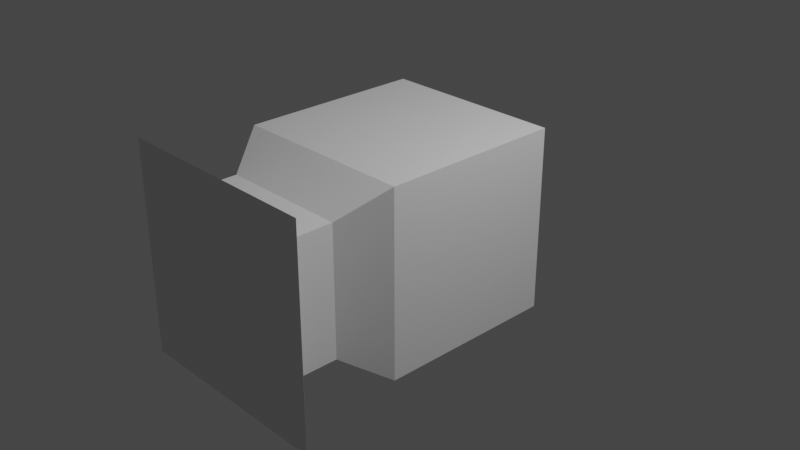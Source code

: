 # Source: hammer_youtube.blend  (saved by Blender 2.81.16; exported with 4.5.12 LTS)
import bpy
from mathutils import Matrix  # noqa: F401  (used for matrix-valued properties, if any)

bpy.ops.wm.read_factory_settings(use_empty=True)
scene = bpy.context.scene
scene.name = 'Scene'

# ---- collections
col_collection = bpy.data.collections.new('Collection'); scene.collection.children.link(col_collection)

# ---- materials (node trees are filled in below, after node groups)
mat_material = bpy.data.materials.new('Material')
mat_material.alpha_threshold = 0.0
mat_material.use_transparent_shadow = False
mat_material.line_color = (0.0, 0.0, 0.0, 1.0)

# ---- material node trees
mat_material.use_nodes = True; mat_material.node_tree.nodes.clear()
_N = mat_material.node_tree.nodes; _L = mat_material.node_tree.links
n0 = _N.new('ShaderNodeOutputMaterial'); n0.name = 'Material Output'; n0.location = (300, 300)
n1 = _N.new('ShaderNodeBsdfPrincipled'); n1.name = 'Principled BSDF'; n1.location = (10, 300)
n1.distribution = 'GGX'
n1.subsurface_method = 'BURLEY'
n1.inputs[2].default_value = 0.4
n1.inputs[3].default_value = 1.45
n1.inputs[27].default_value = (0.0, 0.0, 0.0, 1.0)
n1.inputs[28].default_value = 1.0
_L.new(n1.outputs[0], n0.inputs[0])
n0.is_active_output = True

# ---- world
world_world = bpy.data.worlds.new('World'); scene.world = world_world
world_world.use_nodes = True; world_world.node_tree.nodes.clear()
_N = world_world.node_tree.nodes; _L = world_world.node_tree.links
n0 = _N.new('ShaderNodeOutputWorld'); n0.name = 'World Output'; n0.location = (300, 300)
n1 = _N.new('ShaderNodeBackground'); n1.name = 'Background'; n1.location = (10, 300)
n1.inputs[0].default_value = (0.05088, 0.05088, 0.05088, 1.0)
_L.new(n1.outputs[0], n0.inputs[0])
n0.is_active_output = True
world_world.color = (0.05088, 0.05088, 0.05088)
world_world.use_sun_shadow = False
world_world.sun_shadow_jitter_overblur = 0.0

# ---- cameras
cam_camera = bpy.data.cameras.new('Camera')
cam_camera.clip_end = 100.0
cam_camera.ortho_scale = 7.314

# ---- lights
light_light = bpy.data.lights.new('Light', 'POINT')
light_light.transmission_factor = 0.0
light_light.energy = 1000.0
light_light.shadow_soft_size = 0.1
light_light.shadow_maximum_resolution = 0.006
light_light.use_absolute_resolution = True

# ---- meshes
me_cube = bpy.data.meshes.new('Cube')
me_cube.from_pydata([(1.0, 1.0, 1.0), (1.0, 1.0, -1.0), (1.0, -1.0, 1.0), (1.0, -1.0, -1.0), (-1.0, 1.0, 1.0), (-1.0, 1.0, -1.0), (-1.0, -1.0, 1.0), (-1.0, -1.0, -1.0), (-0.7019, -1.453, -0.7019), (-0.7019, -1.453, 0.7019), (0.7019, -1.453, 0.7019), (0.7019, -1.453, -0.7019), (-0.7019, -1.843, -0.7019), (-0.7019, -1.843, 0.7019), (0.7019, -1.843, 0.7019), (0.7019, -1.843, -0.7019), (-1.154, -2.189, -1.154), (-1.154, -2.189, 1.154), (1.154, -2.189, 1.154), (1.154, -2.189, -1.154), (0.0, 1.0, -1.0), (0.0, -1.0, 1.0), (0.0, -1.0, -1.0), (0.0, 1.0, 1.0), (0.0, -1.453, 0.7019), (0.0, -1.453, -0.7019), (0.0, -1.843, 0.7019), (0.0, -1.843, -0.7019), (0.0, -2.189, 1.154), (0.0, -2.189, -1.154)], [], [(23, 4, 6, 21), (6, 7, 8, 9), (7, 6, 4, 5), (20, 1, 3, 22), (1, 0, 2, 3), (20, 23, 0, 1), (24, 9, 13, 26), (22, 3, 11, 25), (21, 6, 9, 24), (3, 2, 10, 11), (27, 15, 19, 29), (9, 8, 12, 13), (25, 11, 15, 27), (11, 10, 14, 15), (29, 28, 17, 16), (15, 14, 18, 19), (26, 13, 17, 28), (13, 12, 16, 17), (14, 26, 28, 18), (19, 18, 28, 29), (8, 25, 27, 12), (12, 27, 29, 16), (2, 21, 24, 10), (7, 22, 25, 8), (10, 24, 26, 14), (5, 4, 23, 20), (5, 20, 22, 7), (0, 23, 21, 2)])
_uv = me_cube.uv_layers.new(name='UVMap')
_uv.uv.foreach_set('vector', [0.75, 0.5, 0.875, 0.5, 0.875, 0.75, 0.75, 0.75, 0.625, 0.0, 0.375, 0.0, 0.375, 0.0, 0.625, 0.0, 0.375, 0.0, 0.625, 0.0, 0.625, 0.25, 0.375, 0.25, 0.25, 0.5, 0.375, 0.5, 0.375, 0.75, 0.25, 0.75, 0.375, 0.5, 0.625, 0.5, 0.625, 0.75, 0.375, 0.75, 0.375, 0.375, 0.625, 0.375, 0.625, 0.5, 0.375, 0.5, 0.75, 0.75, 0.875, 0.75, 0.875, 0.75, 0.75, 0.75, 0.25, 0.75, 0.375, 0.75, 0.375, 0.75, 0.25, 0.75, 0.75, 0.75, 0.875, 0.75, 0.875, 0.75, 0.75, 0.75, 0.375, 0.75, 0.625, 0.75, 0.625, 0.75, 0.375, 0.75, 0.25, 0.75, 0.375, 0.75, 0.375, 0.75, 0.25, 0.75, 0.625, 0.0, 0.375, 0.0, 0.375, 0.0, 0.625, 0.0, 0.25, 0.75, 0.375, 0.75, 0.375, 0.75, 0.25, 0.75, 0.375, 0.75, 0.625, 0.75, 0.625, 0.75, 0.375, 0.75, 0.375, 0.875, 0.625, 0.875, 0.625, 1.0, 0.375, 1.0, 0.375, 0.75, 0.625, 0.75, 0.625, 0.75, 0.375, 0.75, 0.75, 0.75, 0.875, 0.75, 0.875, 0.75, 0.75, 0.75, 0.625, 0.0, 0.375, 0.0, 0.375, 0.0, 0.625, 0.0, 0.625, 0.75, 0.75, 0.75, 0.75, 0.75, 0.625, 0.75, 0.375, 0.75, 0.625, 0.75, 0.625, 0.875, 0.375, 0.875, 0.125, 0.75, 0.25, 0.75, 0.25, 0.75, 0.125, 0.75, 0.125, 0.75, 0.25, 0.75, 0.25, 0.75, 0.125, 0.75, 0.625, 0.75, 0.75, 0.75, 0.75, 0.75, 0.625, 0.75, 0.125, 0.75, 0.25, 0.75, 0.25, 0.75, 0.125, 0.75, 0.625, 0.75, 0.75, 0.75, 0.75, 0.75, 0.625, 0.75, 0.375, 0.25, 0.625, 0.25, 0.625, 0.375, 0.375, 0.375, 0.125, 0.5, 0.25, 0.5, 0.25, 0.75, 0.125, 0.75, 0.625, 0.5, 0.75, 0.5, 0.75, 0.75, 0.625, 0.75])
me_cube.materials.append(mat_material)
me_cube.use_remesh_preserve_volume = False
me_cube.use_remesh_preserve_attributes = False
me_cube.use_mirror_vertex_groups = False
me_cube.update()

# ---- objects
ob_cube = bpy.data.objects.new('Cube', me_cube)
ob_light = bpy.data.objects.new('Light', light_light)
ob_camera = bpy.data.objects.new('Camera', cam_camera)

# ---- transforms, parenting, visibility, modifiers, constraints
ob_cube.location = (0.0, 0.0, 0.0)
ob_cube.lock_rotations_4d = False
ob_cube.empty_display_type = 'ARROWS'
ob_cube.lineart.crease_threshold = 0.0
ob_light.location = (4.076, 1.005, 5.904)
ob_light.rotation_euler = (0.6503, 0.05522, 1.866)
ob_light.lock_rotations_4d = False
ob_light.empty_display_type = 'ARROWS'
ob_light.color = (0.0, 0.0, 0.0, 0.0)
ob_light.lineart.crease_threshold = 0.0
ob_camera.location = (7.359, -6.926, 4.958)
ob_camera.rotation_euler = (1.109, 0.0, 0.8149)
ob_camera.lock_rotations_4d = False
ob_camera.empty_display_type = 'ARROWS'
ob_camera.color = (0.0, 0.0, 0.0, 0.0)
ob_camera.display_type = 'WIRE'
ob_camera.lineart.crease_threshold = 0.0

# ---- collection membership
col_collection.objects.link(ob_cube)
col_collection.objects.link(ob_light)
col_collection.objects.link(ob_camera)

# ---- scene / render settings (as saved in the file)
scene.camera = ob_camera
scene.frame_start = 1; scene.frame_end = 250; scene.frame_set(1)
scene.render.engine = 'BLENDER_EEVEE_NEXT'
scene.cycles.use_denoising = False
scene.cycles.samples = 128
scene.cycles.sampling_pattern = 'TABULATED_SOBOL'
scene.cycles.use_adaptive_sampling = False
scene.cycles.use_light_tree = False
scene.view_settings.view_transform = 'Filmic'
bpy.context.view_layer.update()
